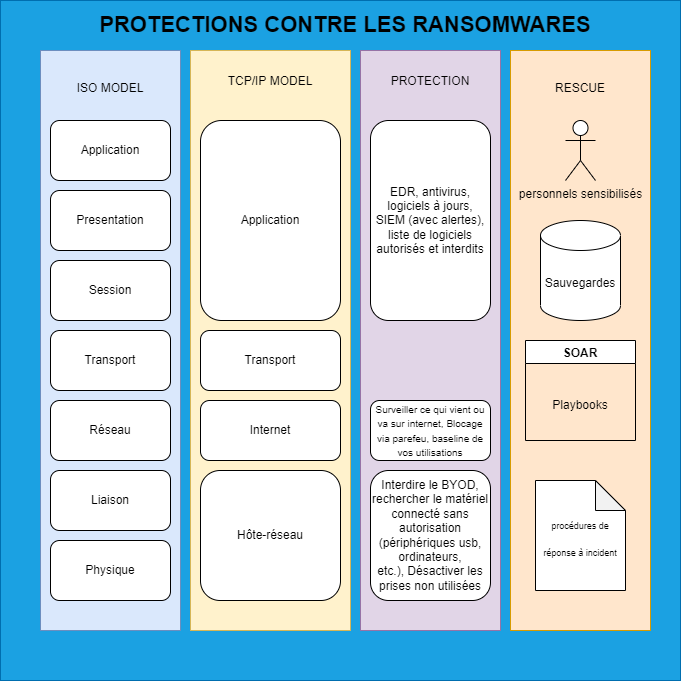

The diagram above was exported from draw.io. Its source (the exported page's mxGraphModel, read from the mxfile embedded in the PNG):
<mxGraphModel dx="2021" dy="1116" grid="1" gridSize="10" guides="1" tooltips="1" connect="1" arrows="1" fold="1" page="1" pageScale="1" pageWidth="827" pageHeight="1169" math="0" shadow="0">
  <root>
    <mxCell id="0" />
    <mxCell id="1" parent="0" />
    <mxCell id="h5AAAN9NkpwveShY_0NX-25" value="" style="whiteSpace=wrap;html=1;aspect=fixed;fillColor=#1ba1e2;fontColor=#ffffff;strokeColor=#006EAF;" parent="1" vertex="1">
      <mxGeometry x="90" y="90" width="680" height="680" as="geometry" />
    </mxCell>
    <mxCell id="h5AAAN9NkpwveShY_0NX-18" value="PROTECTION&lt;br&gt;&lt;br&gt;&lt;br&gt;&lt;br&gt;&lt;br&gt;&lt;br&gt;&lt;br&gt;&lt;br&gt;&lt;br&gt;&lt;br&gt;&lt;br&gt;&lt;br&gt;&lt;br&gt;&lt;br&gt;&lt;br&gt;&lt;br&gt;&lt;br&gt;&lt;br&gt;&lt;br&gt;&lt;br&gt;&lt;br&gt;&lt;br&gt;&lt;br&gt;&lt;br&gt;&lt;br&gt;&lt;br&gt;&lt;br&gt;&lt;br&gt;&lt;br&gt;&lt;br&gt;&lt;br&gt;&lt;br&gt;&lt;br&gt;&lt;br&gt;&lt;br&gt;&lt;br&gt;&lt;br&gt;" style="rounded=0;whiteSpace=wrap;html=1;fillColor=#e1d5e7;strokeColor=#9673a6;" parent="1" vertex="1">
      <mxGeometry x="450" y="140" width="140" height="580" as="geometry" />
    </mxCell>
    <mxCell id="h5AAAN9NkpwveShY_0NX-17" value="TCP/IP MODEL&lt;br&gt;&lt;br&gt;&lt;br&gt;&lt;br&gt;&lt;br&gt;&lt;br&gt;&lt;br&gt;&lt;br&gt;&lt;br&gt;&lt;br&gt;&lt;br&gt;&lt;br&gt;&lt;br&gt;&lt;br&gt;&lt;br&gt;&lt;br&gt;&lt;br&gt;&lt;br&gt;&lt;br&gt;&lt;br&gt;&lt;br&gt;&lt;br&gt;&lt;br&gt;&lt;br&gt;&lt;br&gt;&lt;br&gt;&lt;br&gt;&lt;br&gt;&lt;br&gt;&lt;br&gt;&lt;br&gt;&lt;br&gt;&lt;br&gt;&lt;br&gt;&lt;br&gt;&lt;br&gt;&lt;br&gt;" style="rounded=0;whiteSpace=wrap;html=1;fillColor=#fff2cc;strokeColor=#d6b656;" parent="1" vertex="1">
      <mxGeometry x="280" y="140" width="160" height="580" as="geometry" />
    </mxCell>
    <mxCell id="h5AAAN9NkpwveShY_0NX-16" value="ISO MODEL&lt;br&gt;&lt;br&gt;&lt;br&gt;&lt;br&gt;&lt;br&gt;&lt;br&gt;&lt;br&gt;&lt;br&gt;&lt;br&gt;&lt;br&gt;&lt;br&gt;&lt;br&gt;&lt;br&gt;&lt;br&gt;&lt;br&gt;&lt;br&gt;&lt;br&gt;&lt;br&gt;&lt;br&gt;&lt;br&gt;&lt;br&gt;&lt;br&gt;&lt;br&gt;&lt;br&gt;&lt;br&gt;&lt;br&gt;&lt;br&gt;&lt;br&gt;&lt;br&gt;&lt;br&gt;&lt;br&gt;&lt;br&gt;&lt;br&gt;&lt;br&gt;&lt;br&gt;&lt;br&gt;" style="rounded=0;whiteSpace=wrap;html=1;fillColor=#dae8fc;strokeColor=#6c8ebf;" parent="1" vertex="1">
      <mxGeometry x="130" y="140" width="140" height="580" as="geometry" />
    </mxCell>
    <mxCell id="h5AAAN9NkpwveShY_0NX-1" value="Presentation" style="rounded=1;whiteSpace=wrap;html=1;" parent="1" vertex="1">
      <mxGeometry x="140" y="280" width="120" height="60" as="geometry" />
    </mxCell>
    <mxCell id="h5AAAN9NkpwveShY_0NX-2" value="Session" style="rounded=1;whiteSpace=wrap;html=1;" parent="1" vertex="1">
      <mxGeometry x="140" y="350" width="120" height="60" as="geometry" />
    </mxCell>
    <mxCell id="h5AAAN9NkpwveShY_0NX-3" value="Hôte-réseau" style="rounded=1;whiteSpace=wrap;html=1;" parent="1" vertex="1">
      <mxGeometry x="290" y="560" width="140" height="130" as="geometry" />
    </mxCell>
    <mxCell id="h5AAAN9NkpwveShY_0NX-4" value="Application" style="rounded=1;whiteSpace=wrap;html=1;" parent="1" vertex="1">
      <mxGeometry x="140" y="210" width="120" height="60" as="geometry" />
    </mxCell>
    <mxCell id="h5AAAN9NkpwveShY_0NX-5" value="Transport" style="rounded=1;whiteSpace=wrap;html=1;" parent="1" vertex="1">
      <mxGeometry x="290" y="420" width="140" height="60" as="geometry" />
    </mxCell>
    <mxCell id="h5AAAN9NkpwveShY_0NX-6" value="Internet" style="rounded=1;whiteSpace=wrap;html=1;" parent="1" vertex="1">
      <mxGeometry x="290" y="490" width="140" height="60" as="geometry" />
    </mxCell>
    <mxCell id="h5AAAN9NkpwveShY_0NX-7" value="Physique" style="rounded=1;whiteSpace=wrap;html=1;" parent="1" vertex="1">
      <mxGeometry x="140" y="630" width="120" height="60" as="geometry" />
    </mxCell>
    <mxCell id="h5AAAN9NkpwveShY_0NX-8" value="Liaison" style="rounded=1;whiteSpace=wrap;html=1;" parent="1" vertex="1">
      <mxGeometry x="140" y="560" width="120" height="60" as="geometry" />
    </mxCell>
    <mxCell id="h5AAAN9NkpwveShY_0NX-9" value="Transport" style="rounded=1;whiteSpace=wrap;html=1;" parent="1" vertex="1">
      <mxGeometry x="140" y="420" width="120" height="60" as="geometry" />
    </mxCell>
    <mxCell id="h5AAAN9NkpwveShY_0NX-10" value="Réseau" style="rounded=1;whiteSpace=wrap;html=1;" parent="1" vertex="1">
      <mxGeometry x="140" y="490" width="120" height="60" as="geometry" />
    </mxCell>
    <mxCell id="h5AAAN9NkpwveShY_0NX-12" value="Application" style="rounded=1;whiteSpace=wrap;html=1;" parent="1" vertex="1">
      <mxGeometry x="290" y="210" width="140" height="200" as="geometry" />
    </mxCell>
    <mxCell id="h5AAAN9NkpwveShY_0NX-13" value="EDR, antivirus, logiciels à jours, SIEM (avec alertes), liste de logiciels autorisés et interdits" style="rounded=1;whiteSpace=wrap;html=1;" parent="1" vertex="1">
      <mxGeometry x="460" y="210" width="120" height="200" as="geometry" />
    </mxCell>
    <mxCell id="h5AAAN9NkpwveShY_0NX-14" value="&lt;font style=&quot;font-size: 10px&quot;&gt;Surveiller ce qui vient ou va sur internet, Blocage via parefeu, baseline de vos utilisations&lt;/font&gt;" style="rounded=1;whiteSpace=wrap;html=1;" parent="1" vertex="1">
      <mxGeometry x="460" y="490" width="120" height="60" as="geometry" />
    </mxCell>
    <mxCell id="h5AAAN9NkpwveShY_0NX-15" value="Interdire le BYOD, rechercher le matériel connecté sans autorisation (périphériques usb, ordinateurs, etc.),&amp;nbsp;Désactiver les prises non utilisées" style="rounded=1;whiteSpace=wrap;html=1;" parent="1" vertex="1">
      <mxGeometry x="460" y="560" width="120" height="130" as="geometry" />
    </mxCell>
    <mxCell id="h5AAAN9NkpwveShY_0NX-21" value="RESCUE&lt;br&gt;&lt;br&gt;&lt;br&gt;&lt;br&gt;&lt;br&gt;&lt;br&gt;&lt;br&gt;&lt;br&gt;&lt;br&gt;&lt;br&gt;&lt;br&gt;&lt;br&gt;&lt;br&gt;&lt;br&gt;&lt;br&gt;&lt;br&gt;&lt;br&gt;&lt;br&gt;&lt;br&gt;&lt;br&gt;&lt;br&gt;&lt;br&gt;Playbooks&lt;br&gt;&lt;br&gt;&lt;br&gt;&lt;br&gt;&lt;br&gt;&lt;br&gt;&lt;br&gt;&lt;br&gt;&lt;br&gt;&lt;br&gt;&lt;br&gt;&lt;br&gt;&lt;br&gt;&lt;br&gt;" style="rounded=0;whiteSpace=wrap;html=1;fillColor=#ffe6cc;strokeColor=#d79b00;" parent="1" vertex="1">
      <mxGeometry x="600" y="140" width="140" height="580" as="geometry" />
    </mxCell>
    <mxCell id="h5AAAN9NkpwveShY_0NX-22" value="personnels sensibilisés" style="shape=umlActor;verticalLabelPosition=bottom;verticalAlign=top;html=1;outlineConnect=0;" parent="1" vertex="1">
      <mxGeometry x="655" y="210" width="30" height="60" as="geometry" />
    </mxCell>
    <mxCell id="h5AAAN9NkpwveShY_0NX-23" value="Sauvegardes" style="shape=cylinder3;whiteSpace=wrap;html=1;boundedLbl=1;backgroundOutline=1;size=15;" parent="1" vertex="1">
      <mxGeometry x="630" y="310" width="80" height="100" as="geometry" />
    </mxCell>
    <mxCell id="h5AAAN9NkpwveShY_0NX-24" value="SOAR" style="swimlane;" parent="1" vertex="1">
      <mxGeometry x="615" y="430" width="110" height="100" as="geometry" />
    </mxCell>
    <mxCell id="h5AAAN9NkpwveShY_0NX-26" value="&lt;b&gt;&lt;font style=&quot;font-size: 22px&quot;&gt;PROTECTIONS CONTRE LES RANSOMWARES&lt;/font&gt;&lt;/b&gt;" style="text;html=1;strokeColor=none;fillColor=none;align=center;verticalAlign=middle;whiteSpace=wrap;rounded=0;" parent="1" vertex="1">
      <mxGeometry x="130" y="100" width="610" height="30" as="geometry" />
    </mxCell>
    <mxCell id="h5AAAN9NkpwveShY_0NX-28" value="&lt;font style=&quot;font-size: 9px&quot;&gt;procédures de réponse à incident&lt;/font&gt;" style="shape=note;whiteSpace=wrap;html=1;backgroundOutline=1;darkOpacity=0.05;fontSize=22;" parent="1" vertex="1">
      <mxGeometry x="625" y="570" width="90" height="110" as="geometry" />
    </mxCell>
  </root>
</mxGraphModel>